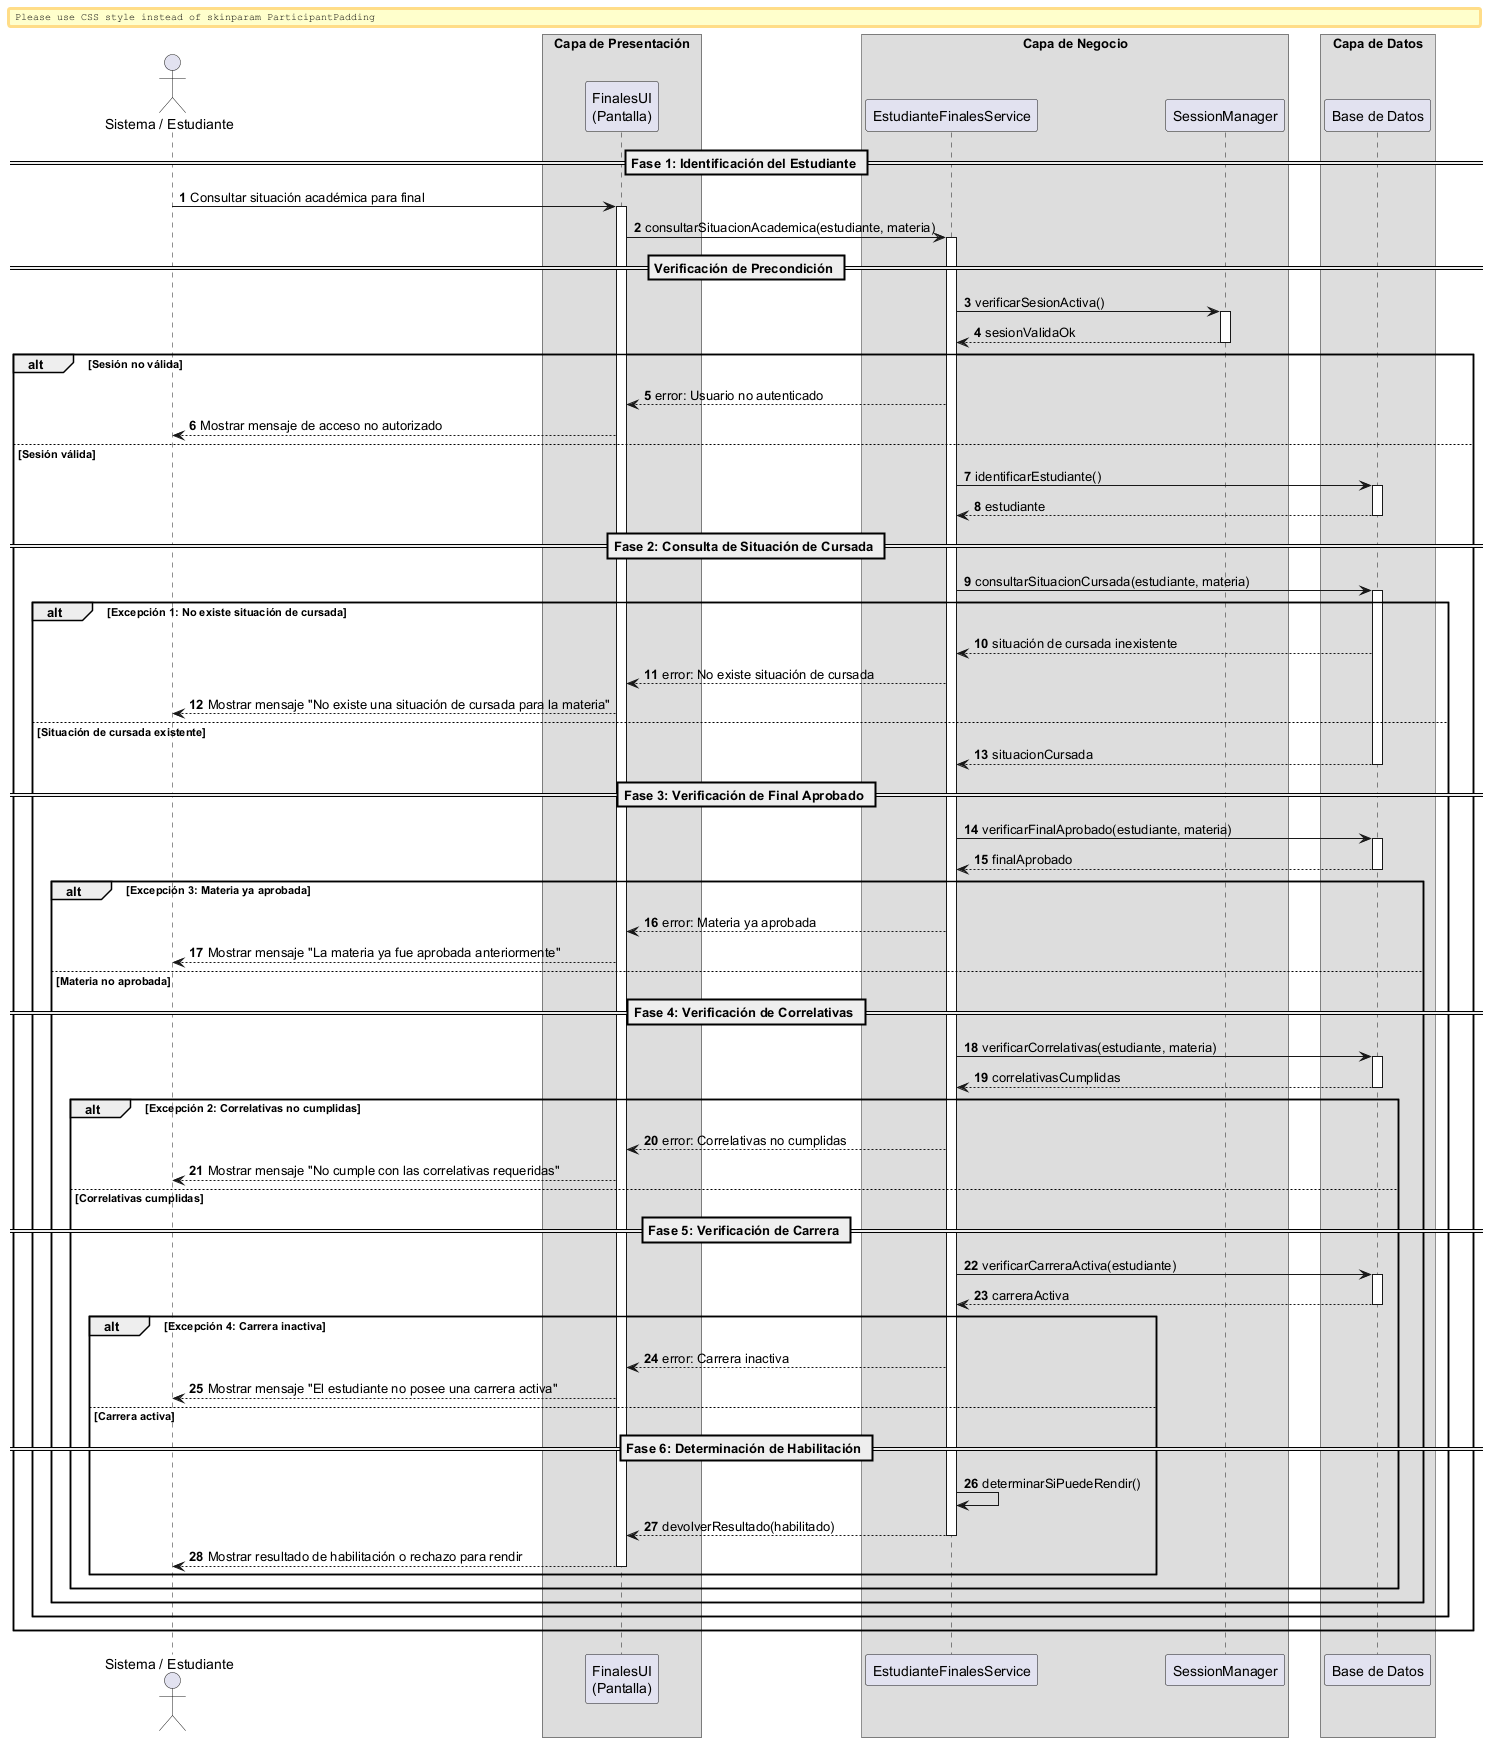

The diagram above was rendered by PlantUML. Its source (embedded in the PNG):
@startuml

autonumber
skinparam BoxPadding 10
skinparam ParticipantPadding 12

actor "Sistema / Estudiante" as Actor

box "Capa de Presentación" 
    participant "FinalesUI\n(Pantalla)" as UI
end box

box "Capa de Negocio" 
    participant "EstudianteFinalesService" as Service
    participant "SessionManager" as Session
end box

box "Capa de Datos" 
    participant "Base de Datos" as DB
end box


== Fase 1: Identificación del Estudiante ==

Actor -> UI: Consultar situación académica para final
activate UI

UI -> Service: consultarSituacionAcademica(estudiante, materia)
activate Service

== Verificación de Precondición ==

Service -> Session: verificarSesionActiva()
activate Session
return sesionValidaOk
deactivate Session

alt Sesión no válida

    Service --> UI: error: Usuario no autenticado
    UI --> Actor: Mostrar mensaje de acceso no autorizado

else Sesión válida

    Service -> DB: identificarEstudiante()
    activate DB
    return estudiante
    deactivate DB

    == Fase 2: Consulta de Situación de Cursada ==

    Service -> DB: consultarSituacionCursada(estudiante, materia)
    activate DB

    alt Excepción 1: No existe situación de cursada

        DB --> Service: situación de cursada inexistente
        Service --> UI: error: No existe situación de cursada
        UI --> Actor: Mostrar mensaje "No existe una situación de cursada para la materia"

    else Situación de cursada existente

        return situacionCursada
        deactivate DB

        == Fase 3: Verificación de Final Aprobado ==

        Service -> DB: verificarFinalAprobado(estudiante, materia)
        activate DB
        return finalAprobado
        deactivate DB

        alt Excepción 3: Materia ya aprobada

            Service --> UI: error: Materia ya aprobada
            UI --> Actor: Mostrar mensaje "La materia ya fue aprobada anteriormente"

        else Materia no aprobada

            == Fase 4: Verificación de Correlativas ==

            Service -> DB: verificarCorrelativas(estudiante, materia)
            activate DB
            return correlativasCumplidas
            deactivate DB

            alt Excepción 2: Correlativas no cumplidas

                Service --> UI: error: Correlativas no cumplidas
                UI --> Actor: Mostrar mensaje "No cumple con las correlativas requeridas"

            else Correlativas cumplidas

                == Fase 5: Verificación de Carrera ==

                Service -> DB: verificarCarreraActiva(estudiante)
                activate DB
                return carreraActiva
                deactivate DB

                alt Excepción 4: Carrera inactiva

                    Service --> UI: error: Carrera inactiva
                    UI --> Actor: Mostrar mensaje "El estudiante no posee una carrera activa"

                else Carrera activa

                    == Fase 6: Determinación de Habilitación ==

                    Service -> Service: determinarSiPuedeRendir()
                    Service --> UI: devolverResultado(habilitado)
                    deactivate Service

                    UI --> Actor: Mostrar resultado de habilitación o rechazo para rendir
                    deactivate UI

                end
            end
        end
    end
end

@enduml